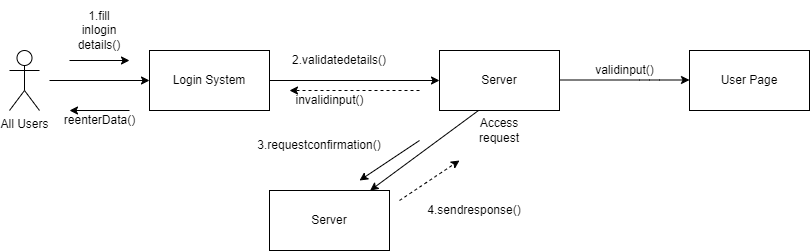

The diagram above was exported from draw.io. Its source (the exported page's mxGraphModel, read from the mxfile embedded in the PNG):
<mxGraphModel dx="1718" dy="393" grid="1" gridSize="10" guides="1" tooltips="1" connect="1" arrows="1" fold="1" page="1" pageScale="1" pageWidth="850" pageHeight="1100" math="0" shadow="0">
  <root>
    <mxCell id="0" />
    <mxCell id="1" parent="0" />
    <mxCell id="iQLb-c3dF7fMGCC8M6G5-2" value="Login System" style="rounded=0;whiteSpace=wrap;html=1;" vertex="1" parent="1">
      <mxGeometry x="-120" y="130" width="120" height="60" as="geometry" />
    </mxCell>
    <mxCell id="iQLb-c3dF7fMGCC8M6G5-3" value="Server" style="rounded=0;whiteSpace=wrap;html=1;" vertex="1" parent="1">
      <mxGeometry x="170" y="130" width="120" height="60" as="geometry" />
    </mxCell>
    <mxCell id="iQLb-c3dF7fMGCC8M6G5-4" value="Server" style="rounded=0;whiteSpace=wrap;html=1;" vertex="1" parent="1">
      <mxGeometry y="270" width="120" height="60" as="geometry" />
    </mxCell>
    <mxCell id="iQLb-c3dF7fMGCC8M6G5-5" value="" style="endArrow=classic;html=1;exitX=1;exitY=0.5;exitDx=0;exitDy=0;entryX=0;entryY=0.5;entryDx=0;entryDy=0;" edge="1" parent="1" source="iQLb-c3dF7fMGCC8M6G5-2" target="iQLb-c3dF7fMGCC8M6G5-3">
      <mxGeometry width="50" height="50" relative="1" as="geometry">
        <mxPoint x="190" y="220" as="sourcePoint" />
        <mxPoint x="240" y="170" as="targetPoint" />
      </mxGeometry>
    </mxCell>
    <mxCell id="iQLb-c3dF7fMGCC8M6G5-6" value="" style="endArrow=classic;html=1;exitX=0.325;exitY=1;exitDx=0;exitDy=0;exitPerimeter=0;" edge="1" parent="1" source="iQLb-c3dF7fMGCC8M6G5-3" target="iQLb-c3dF7fMGCC8M6G5-4">
      <mxGeometry width="50" height="50" relative="1" as="geometry">
        <mxPoint x="190" y="220" as="sourcePoint" />
        <mxPoint x="240" y="170" as="targetPoint" />
      </mxGeometry>
    </mxCell>
    <mxCell id="iQLb-c3dF7fMGCC8M6G5-7" value="2.validatedetails()" style="text;html=1;strokeColor=none;fillColor=none;align=center;verticalAlign=middle;whiteSpace=wrap;rounded=0;" vertex="1" parent="1">
      <mxGeometry x="20" y="130" width="100" height="20" as="geometry" />
    </mxCell>
    <mxCell id="iQLb-c3dF7fMGCC8M6G5-8" value="1.fill inlogin details()" style="text;html=1;strokeColor=none;fillColor=none;align=center;verticalAlign=middle;whiteSpace=wrap;rounded=0;" vertex="1" parent="1">
      <mxGeometry x="-200" y="80" width="60" height="60" as="geometry" />
    </mxCell>
    <mxCell id="iQLb-c3dF7fMGCC8M6G5-9" value="Access request" style="text;html=1;strokeColor=none;fillColor=none;align=center;verticalAlign=middle;whiteSpace=wrap;rounded=0;" vertex="1" parent="1">
      <mxGeometry x="210" y="200" width="40" height="20" as="geometry" />
    </mxCell>
    <mxCell id="iQLb-c3dF7fMGCC8M6G5-10" value="3.requestconfirmation()" style="text;html=1;strokeColor=none;fillColor=none;align=center;verticalAlign=middle;whiteSpace=wrap;rounded=0;" vertex="1" parent="1">
      <mxGeometry x="-30" y="210" width="160" height="30" as="geometry" />
    </mxCell>
    <mxCell id="iQLb-c3dF7fMGCC8M6G5-11" value="4.sendresponse()" style="text;html=1;strokeColor=none;fillColor=none;align=center;verticalAlign=middle;whiteSpace=wrap;rounded=0;" vertex="1" parent="1">
      <mxGeometry x="160" y="270" width="90" height="40" as="geometry" />
    </mxCell>
    <mxCell id="iQLb-c3dF7fMGCC8M6G5-12" value="" style="endArrow=classic;html=1;exitX=0;exitY=1;exitDx=0;exitDy=0;entryX=1;entryY=1;entryDx=0;entryDy=0;" edge="1" parent="1" source="iQLb-c3dF7fMGCC8M6G5-8" target="iQLb-c3dF7fMGCC8M6G5-8">
      <mxGeometry width="50" height="50" relative="1" as="geometry">
        <mxPoint x="150" y="230" as="sourcePoint" />
        <mxPoint x="200" y="180" as="targetPoint" />
      </mxGeometry>
    </mxCell>
    <mxCell id="iQLb-c3dF7fMGCC8M6G5-13" value="" style="endArrow=classic;html=1;" edge="1" parent="1">
      <mxGeometry width="50" height="50" relative="1" as="geometry">
        <mxPoint x="150" y="220" as="sourcePoint" />
        <mxPoint x="90" y="260" as="targetPoint" />
      </mxGeometry>
    </mxCell>
    <mxCell id="iQLb-c3dF7fMGCC8M6G5-14" value="" style="endArrow=classic;html=1;entryX=0;entryY=0.5;entryDx=0;entryDy=0;" edge="1" parent="1" target="iQLb-c3dF7fMGCC8M6G5-2">
      <mxGeometry width="50" height="50" relative="1" as="geometry">
        <mxPoint x="-220" y="160" as="sourcePoint" />
        <mxPoint x="180" y="250" as="targetPoint" />
      </mxGeometry>
    </mxCell>
    <mxCell id="iQLb-c3dF7fMGCC8M6G5-16" value="" style="html=1;labelBackgroundColor=#ffffff;startArrow=none;startFill=0;startSize=6;endArrow=classic;endFill=1;endSize=6;jettySize=auto;orthogonalLoop=1;strokeWidth=1;dashed=1;fontSize=14;" edge="1" parent="1">
      <mxGeometry width="60" height="60" relative="1" as="geometry">
        <mxPoint x="130" y="280" as="sourcePoint" />
        <mxPoint x="190" y="240" as="targetPoint" />
        <Array as="points">
          <mxPoint x="160" y="260" />
        </Array>
      </mxGeometry>
    </mxCell>
    <mxCell id="iQLb-c3dF7fMGCC8M6G5-17" value="" style="endArrow=classic;html=1;exitX=1;exitY=0.5;exitDx=0;exitDy=0;" edge="1" parent="1">
      <mxGeometry width="50" height="50" relative="1" as="geometry">
        <mxPoint x="290" y="159.5" as="sourcePoint" />
        <mxPoint x="420" y="160" as="targetPoint" />
        <Array as="points">
          <mxPoint x="380" y="159.5" />
          <mxPoint x="420" y="159.5" />
        </Array>
      </mxGeometry>
    </mxCell>
    <mxCell id="iQLb-c3dF7fMGCC8M6G5-18" value="User Page" style="rounded=0;whiteSpace=wrap;html=1;" vertex="1" parent="1">
      <mxGeometry x="420" y="130" width="120" height="60" as="geometry" />
    </mxCell>
    <mxCell id="iQLb-c3dF7fMGCC8M6G5-19" value="" style="html=1;labelBackgroundColor=#ffffff;startArrow=none;startFill=0;startSize=6;endArrow=classic;endFill=1;endSize=6;jettySize=auto;orthogonalLoop=1;strokeWidth=1;dashed=1;fontSize=14;" edge="1" parent="1">
      <mxGeometry width="60" height="60" relative="1" as="geometry">
        <mxPoint x="150" y="170" as="sourcePoint" />
        <mxPoint x="20" y="170" as="targetPoint" />
        <Array as="points" />
      </mxGeometry>
    </mxCell>
    <mxCell id="iQLb-c3dF7fMGCC8M6G5-20" value="invalidinput()" style="text;html=1;align=center;verticalAlign=middle;resizable=0;points=[];autosize=1;strokeColor=none;" vertex="1" parent="1">
      <mxGeometry x="20" y="170" width="80" height="20" as="geometry" />
    </mxCell>
    <mxCell id="iQLb-c3dF7fMGCC8M6G5-21" value="validinput()" style="text;html=1;align=center;verticalAlign=middle;resizable=0;points=[];autosize=1;strokeColor=none;" vertex="1" parent="1">
      <mxGeometry x="320" y="140" width="70" height="20" as="geometry" />
    </mxCell>
    <mxCell id="iQLb-c3dF7fMGCC8M6G5-22" value="All Users" style="shape=umlActor;verticalLabelPosition=bottom;verticalAlign=top;html=1;outlineConnect=0;" vertex="1" parent="1">
      <mxGeometry x="-260" y="130" width="30" height="60" as="geometry" />
    </mxCell>
    <mxCell id="iQLb-c3dF7fMGCC8M6G5-23" value="" style="endArrow=classic;html=1;rounded=0;" edge="1" parent="1">
      <mxGeometry width="50" height="50" relative="1" as="geometry">
        <mxPoint x="-140" y="190" as="sourcePoint" />
        <mxPoint x="-200" y="190" as="targetPoint" />
      </mxGeometry>
    </mxCell>
    <mxCell id="iQLb-c3dF7fMGCC8M6G5-24" value="reenterData()" style="text;html=1;align=center;verticalAlign=middle;resizable=0;points=[];autosize=1;strokeColor=none;fillColor=none;" vertex="1" parent="1">
      <mxGeometry x="-215" y="190" width="90" height="20" as="geometry" />
    </mxCell>
  </root>
</mxGraphModel>